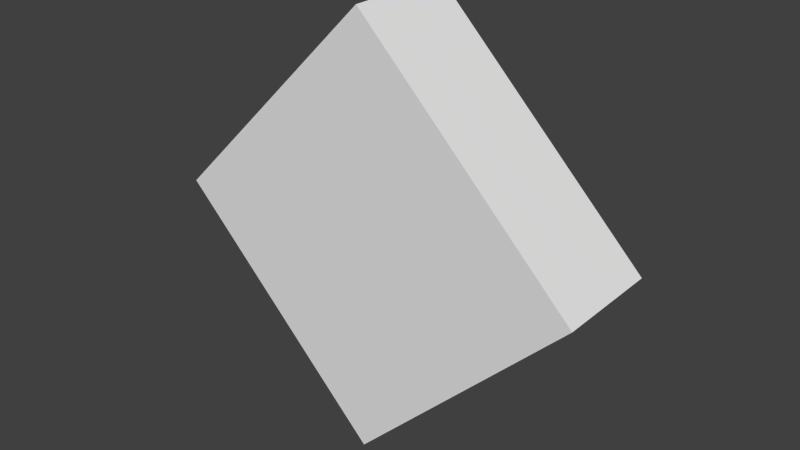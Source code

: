 # Source: Quad.blend  (saved by Blender 2.76.0; exported with 4.5.12 LTS)
import bpy
from mathutils import Matrix  # noqa: F401  (used for matrix-valued properties, if any)

bpy.ops.wm.read_factory_settings(use_empty=True)
scene = bpy.context.scene
scene.name = 'Scene'

# ---- collections
col_collection_1 = bpy.data.collections.new('Collection 1'); scene.collection.children.link(col_collection_1)

# ---- world
world_world = bpy.data.worlds.new('World'); scene.world = world_world
world_world.color = (0.05088, 0.05088, 0.05088)
world_world.use_sun_shadow = False
world_world.sun_shadow_jitter_overblur = 0.0
world_world.cycles.sampling_method = 'MANUAL'
world_world.cycles.sample_map_resolution = 256

# ---- meshes
me_cylinder = bpy.data.meshes.new('Cylinder')
me_cylinder.from_pydata([(0.0, 1.0, -0.25), (0.0, 1.0, 0.25), (1.0, -4.371e-08, -0.25), (1.0, -4.371e-08, 0.25), (-8.742e-08, -1.0, -0.25), (-8.742e-08, -1.0, 0.25), (-1.0, 1.192e-08, -0.25), (-1.0, 1.192e-08, 0.25)], [], [(0, 1, 3, 2), (2, 3, 5, 4), (3, 1, 7, 5), (6, 7, 1, 0), (4, 5, 7, 6), (0, 2, 4, 6)])
me_cylinder.use_remesh_preserve_volume = False
me_cylinder.use_remesh_preserve_attributes = False
me_cylinder.use_mirror_vertex_groups = False
me_cylinder.update()

# ---- objects
ob_cylinder = bpy.data.objects.new('Cylinder', me_cylinder)

# ---- transforms, parenting, visibility, modifiers, constraints
ob_cylinder.location = (0.0, 0.0, 0.0)
ob_cylinder.rotation_euler = (1.571, -0.0, 0.0)
ob_cylinder.lineart.crease_threshold = 0.0

# ---- collection membership
col_collection_1.objects.link(ob_cylinder)

# ---- scene / render settings (as saved in the file)
scene.frame_start = 1; scene.frame_end = 250; scene.frame_set(1)
scene.render.engine = 'BLENDER_EEVEE_NEXT'
scene.render.resolution_percentage = 50
scene.render.dither_intensity = 0.0
scene.cycles.use_denoising = False
scene.cycles.samples = 10
scene.cycles.sampling_pattern = 'TABULATED_SOBOL'
scene.cycles.light_sampling_threshold = 0.0
scene.cycles.use_adaptive_sampling = False
scene.cycles.use_light_tree = False
scene.cycles.blur_glossy = 0.0
scene.cycles.pixel_filter_type = 'GAUSSIAN'
scene.cycles.sample_clamp_indirect = 0.0
scene.view_settings.view_transform = 'Standard'
bpy.context.view_layer.update()

# ---- added for rendering (the .blend has no active camera and no usable light): camera, sun
cam_auto = bpy.data.cameras.new('AutoCamera')
cam_auto.lens = 50.0
cam_auto.sensor_width = 36.0
cam_auto.clip_end = 1000.0
ob_auto_camera = bpy.data.objects.new('AutoCamera', cam_auto)
scene.collection.objects.link(ob_auto_camera)
ob_auto_camera.location = (2.65751, -3.18901, 2.126)
ob_auto_camera.rotation_euler = (1.09748, -7.21219e-08, 0.694738)
scene.camera = ob_auto_camera
light_auto_sun = bpy.data.lights.new('AutoSun', 'SUN')
light_auto_sun.energy = 3.0
light_auto_sun.angle = 0.0523599
ob_auto_sun = bpy.data.objects.new('AutoSun', light_auto_sun)
scene.collection.objects.link(ob_auto_sun)
ob_auto_sun.rotation_euler = (0.872665, 0.174533, 0.523599)
bpy.context.view_layer.update()
